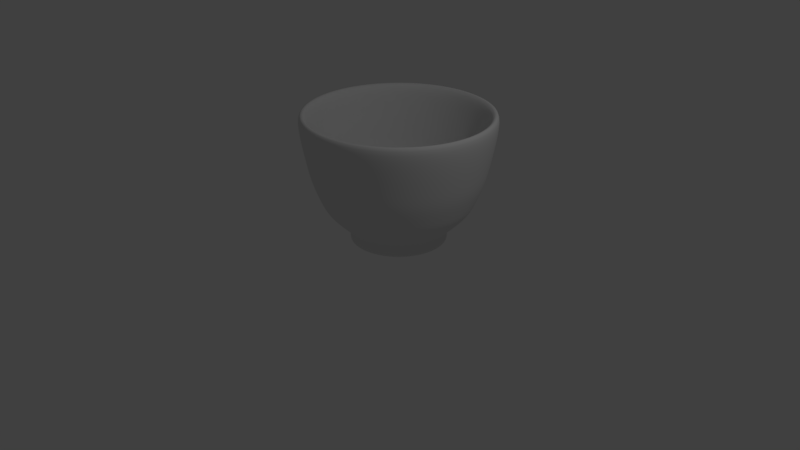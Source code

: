 # Source: jiZhouWare.blend  (saved by Blender 2.79.0; exported with 4.5.12 LTS)
import bpy
from mathutils import Matrix  # noqa: F401  (used for matrix-valued properties, if any)

bpy.ops.wm.read_factory_settings(use_empty=True)
scene = bpy.context.scene
scene.name = 'Scene'

# ---- collections
col_collection_1 = bpy.data.collections.new('Collection 1'); scene.collection.children.link(col_collection_1)

# ---- world
world_world = bpy.data.worlds.new('World'); scene.world = world_world
world_world.color = (0.05088, 0.05088, 0.05088)
world_world.use_sun_shadow = False
world_world.sun_shadow_jitter_overblur = 0.0
world_world.cycles.sampling_method = 'MANUAL'

# ---- cameras
cam_camera = bpy.data.cameras.new('Camera')
cam_camera.clip_end = 100.0
cam_camera.lens = 35.0
cam_camera.sensor_width = 32.0
cam_camera.sensor_height = 18.0
cam_camera.ortho_scale = 7.314
cam_camera.dof.focus_distance = 0.0
cam_camera.dof.aperture_fstop = 128.0

# ---- lights
light_lamp = bpy.data.lights.new('Lamp', 'POINT')
light_lamp.transmission_factor = 0.0
light_lamp.cutoff_distance = 30.0
light_lamp.energy = 100.0
light_lamp.shadow_buffer_clip_start = 1.001
light_lamp.shadow_soft_size = 0.1
light_lamp.shadow_maximum_resolution = 0.006
light_lamp.use_absolute_resolution = True

# ---- meshes
me_cylinder = bpy.data.meshes.new('Cylinder')
me_cylinder.from_pydata([(1.842e-08, 0.6518, -0.9605), (0.0, 1.304, 0.778), (0.1815, 0.746, -0.9548), (0.4028, 1.24, 0.778), (0.3831, 0.5273, -0.9605), (0.7662, 1.055, 0.778), (0.5273, 0.3831, -0.9605), (1.055, 0.7662, 0.778), (0.6199, 0.2014, -0.9605), (1.24, 0.4028, 0.778), (0.6518, 7.425e-08, -0.9605), (1.304, -5.698e-08, 0.778), (0.6199, -0.2014, -0.9605), (1.24, -0.4028, 0.778), (0.5273, -0.3831, -0.9605), (1.055, -0.7662, 0.778), (0.3831, -0.5273, -0.9605), (0.7662, -1.055, 0.778), (0.2014, -0.6199, -0.9605), (0.4028, -1.24, 0.778), (-1.94e-07, -0.6518, -0.9605), (-4.248e-07, -1.304, 0.778), (-0.2014, -0.6199, -0.9605), (-0.4028, -1.24, 0.778), (-0.3831, -0.5273, -0.9605), (-0.7662, -1.055, 0.778), (-0.5273, -0.3831, -0.9605), (-1.055, -0.7662, 0.778), (-0.6199, -0.2014, -0.9605), (-1.24, -0.4028, 0.778), (-0.6518, 7.321e-07, -0.9605), (-1.304, 1.259e-06, 0.778), (-0.6199, 0.2014, -0.9605), (-1.24, 0.4028, 0.778), (-0.5273, 0.3831, -0.9605), (-1.055, 0.7662, 0.778), (-0.3831, 0.5273, -0.9605), (-0.7662, 1.055, 0.778), (-0.2014, 0.6199, -0.9605), (-0.4028, 1.24, 0.778), (1.842e-08, 0.6518, -0.8126), (0.2014, 0.6199, -0.8126), (0.3831, 0.5273, -0.8126), (0.5273, 0.3831, -0.8126), (0.6199, 0.2014, -0.8126), (0.6518, 7.425e-08, -0.8126), (0.6199, -0.2014, -0.8126), (0.5273, -0.3831, -0.8126), (0.3831, -0.5273, -0.8126), (0.2014, -0.6199, -0.8126), (-1.94e-07, -0.6518, -0.8126), (-0.2014, -0.6199, -0.8126), (-0.3831, -0.5273, -0.8126), (-0.5273, -0.3831, -0.8126), (-0.6199, -0.2014, -0.8126), (-0.6518, 7.321e-07, -0.8126), (-0.6199, 0.2014, -0.8126), (-0.5273, 0.3831, -0.8126), (-0.3831, 0.5273, -0.8126), (-0.2014, 0.6199, -0.8126), (0.0, 0.8852, -0.6003), (0.0, 0.9961, -0.4662), (0.0, 1.061, -0.3116), (0.0, 1.15, -0.09048), (0.0, 1.2, 0.1566), (0.0, 1.256, 0.4315), (0.3881, 1.195, 0.4315), (0.3709, 1.142, 0.1566), (0.3553, 1.093, -0.09048), (0.3277, 1.009, -0.3116), (0.3078, 0.9473, -0.4662), (0.2735, 0.8419, -0.6003), (0.7383, 1.016, 0.4315), (0.7056, 0.9711, 0.1566), (0.6758, 0.9301, -0.09048), (0.6234, 0.858, -0.3116), (0.5855, 0.8058, -0.4662), (0.5203, 0.7161, -0.6003), (1.016, 0.7383, 0.4315), (0.9711, 0.7056, 0.1566), (0.9301, 0.6758, -0.09048), (0.858, 0.6234, -0.3116), (0.8058, 0.5855, -0.4662), (0.7161, 0.5203, -0.6003), (1.195, 0.3881, 0.4315), (1.142, 0.3709, 0.1566), (1.093, 0.3553, -0.09048), (1.009, 0.3277, -0.3116), (0.9473, 0.3078, -0.4662), (0.8419, 0.2735, -0.6003), (1.256, -5.49e-08, 0.4315), (1.2, -5.247e-08, 0.1566), (1.15, -5.026e-08, -0.09048), (1.061, -4.636e-08, -0.3116), (0.9961, -4.354e-08, -0.4662), (0.8852, -3.869e-08, -0.6003), (1.195, -0.3881, 0.4315), (1.142, -0.3709, 0.1566), (1.093, -0.3553, -0.09048), (1.009, -0.3277, -0.3116), (0.9473, -0.3078, -0.4662), (0.8419, -0.2735, -0.6003), (1.016, -0.7383, 0.4315), (0.9711, -0.7056, 0.1566), (0.9301, -0.6758, -0.09048), (0.858, -0.6234, -0.3116), (0.8058, -0.5855, -0.4662), (0.7161, -0.5203, -0.6003), (0.7383, -1.016, 0.4315), (0.7056, -0.9711, 0.1566), (0.6758, -0.9301, -0.09048), (0.6234, -0.858, -0.3116), (0.5855, -0.8058, -0.4662), (0.5203, -0.7161, -0.6003), (0.3881, -1.195, 0.4315), (0.3709, -1.142, 0.1566), (0.3553, -1.093, -0.09048), (0.3277, -1.009, -0.3116), (0.3078, -0.9473, -0.4662), (0.2735, -0.8419, -0.6003), (-4.093e-07, -1.256, 0.4315), (-3.911e-07, -1.2, 0.1566), (-3.746e-07, -1.15, -0.09048), (-3.456e-07, -1.061, -0.3116), (-3.246e-07, -0.9961, -0.4662), (-2.884e-07, -0.8852, -0.6003), (-0.3881, -1.195, 0.4315), (-0.3709, -1.142, 0.1566), (-0.3553, -1.093, -0.09048), (-0.3277, -1.009, -0.3116), (-0.3078, -0.9473, -0.4662), (-0.2735, -0.8419, -0.6003), (-0.7383, -1.016, 0.4315), (-0.7056, -0.9711, 0.1566), (-0.6758, -0.9301, -0.09048), (-0.6234, -0.858, -0.3116), (-0.5855, -0.8058, -0.4662), (-0.5203, -0.7161, -0.6003), (-1.016, -0.7383, 0.4315), (-0.9711, -0.7056, 0.1566), (-0.9301, -0.6758, -0.09048), (-0.858, -0.6234, -0.3116), (-0.8058, -0.5855, -0.4662), (-0.7161, -0.5203, -0.6003), (-1.195, -0.3881, 0.4315), (-1.142, -0.3709, 0.1566), (-1.093, -0.3553, -0.09048), (-1.009, -0.3277, -0.3116), (-0.9473, -0.3078, -0.4662), (-0.8419, -0.2735, -0.6003), (-1.256, 1.213e-06, 0.4315), (-1.2, 1.159e-06, 0.1566), (-1.15, 1.11e-06, -0.09048), (-1.061, 1.024e-06, -0.3116), (-0.9961, 9.618e-07, -0.4662), (-0.8852, 8.547e-07, -0.6003), (-1.195, 0.3881, 0.4315), (-1.142, 0.3709, 0.1566), (-1.093, 0.3553, -0.09048), (-1.009, 0.3277, -0.3116), (-0.9473, 0.3078, -0.4662), (-0.8419, 0.2735, -0.6003), (-1.016, 0.7383, 0.4315), (-0.9711, 0.7056, 0.1566), (-0.9301, 0.6758, -0.09048), (-0.858, 0.6234, -0.3116), (-0.8058, 0.5855, -0.4662), (-0.7161, 0.5203, -0.6003), (-0.7383, 1.016, 0.4315), (-0.7056, 0.9711, 0.1566), (-0.6758, 0.9301, -0.09048), (-0.6234, 0.858, -0.3116), (-0.5855, 0.8058, -0.4662), (-0.5203, 0.7161, -0.6003), (-0.3881, 1.195, 0.4315), (-0.3709, 1.142, 0.1566), (-0.3553, 1.093, -0.09048), (-0.3277, 1.009, -0.3116), (-0.3078, 0.9473, -0.4662), (-0.2735, 0.8419, -0.6003), (1.842e-08, 0.5786, -0.8938), (0.0, 1.175, 0.778), (0.1788, 0.5503, -0.8938), (0.363, 1.117, 0.778), (0.3401, 0.4681, -0.8938), (0.6904, 0.9502, 0.778), (0.4681, 0.3401, -0.8938), (0.9502, 0.6904, 0.778), (0.5503, 0.1788, -0.8938), (1.117, 0.363, 0.778), (0.5786, 7.425e-08, -0.8938), (1.175, -5.698e-08, 0.778), (0.5503, -0.1788, -0.8938), (1.117, -0.363, 0.778), (0.4681, -0.3401, -0.8938), (0.9502, -0.6904, 0.778), (0.3401, -0.4681, -0.8938), (0.6904, -0.9502, 0.778), (0.1788, -0.5503, -0.8938), (0.363, -1.117, 0.778), (-1.94e-07, -0.5786, -0.8938), (-4.248e-07, -1.175, 0.778), (-0.1788, -0.5503, -0.8938), (-0.363, -1.117, 0.778), (-0.3401, -0.4681, -0.8938), (-0.6904, -0.9502, 0.778), (-0.4681, -0.3401, -0.8938), (-0.9502, -0.6904, 0.778), (-0.5503, -0.1788, -0.8938), (-1.117, -0.363, 0.778), (-0.5786, 7.321e-07, -0.8938), (-1.175, 1.259e-06, 0.778), (-0.5503, 0.1788, -0.8938), (-1.117, 0.363, 0.778), (-0.4681, 0.3401, -0.8938), (-0.9502, 0.6904, 0.778), (-0.3401, 0.4681, -0.8938), (-0.6904, 0.9502, 0.778), (-0.1788, 0.5503, -0.8938), (-0.363, 1.117, 0.778), (1.842e-08, 0.5703, -0.7564), (0.1762, 0.5424, -0.7564), (0.3352, 0.4614, -0.7564), (0.4614, 0.3352, -0.7564), (0.5424, 0.1762, -0.7564), (0.5703, 7.425e-08, -0.7564), (0.5424, -0.1762, -0.7564), (0.4614, -0.3352, -0.7564), (0.3352, -0.4614, -0.7564), (0.1762, -0.5424, -0.7564), (-1.94e-07, -0.5703, -0.7564), (-0.1762, -0.5424, -0.7564), (-0.3352, -0.4614, -0.7564), (-0.4614, -0.3352, -0.7564), (-0.5424, -0.1762, -0.7564), (-0.5703, 7.321e-07, -0.7564), (-0.5424, 0.1762, -0.7564), (-0.4614, 0.3352, -0.7564), (-0.3352, 0.4614, -0.7564), (-0.1762, 0.5424, -0.7564), (0.0, 0.8102, -0.5549), (0.0, 0.8975, -0.4662), (0.0, 0.9556, -0.3116), (0.0, 1.036, -0.09048), (0.0, 1.082, 0.1566), (0.0, 1.132, 0.4315), (0.3497, 1.076, 0.4315), (0.3342, 1.029, 0.1566), (0.3201, 0.9852, -0.09048), (0.2953, 0.9088, -0.3116), (0.2773, 0.8535, -0.4662), (0.2504, 0.7706, -0.5549), (0.6652, 0.9156, 0.4315), (0.6357, 0.875, 0.1566), (0.6089, 0.8381, -0.09048), (0.5617, 0.7731, -0.3116), (0.5275, 0.7261, -0.4662), (0.4762, 0.6555, -0.5549), (0.9156, 0.6652, 0.4315), (0.875, 0.6357, 0.1566), (0.8381, 0.6089, -0.09048), (0.7731, 0.5617, -0.3116), (0.7261, 0.5275, -0.4662), (0.6555, 0.4762, -0.5549), (1.076, 0.3497, 0.4315), (1.029, 0.3342, 0.1566), (0.9852, 0.3201, -0.09048), (0.9088, 0.2953, -0.3116), (0.8535, 0.2773, -0.4662), (0.7706, 0.2504, -0.5549), (1.132, -5.49e-08, 0.4315), (1.082, -5.247e-08, 0.1566), (1.036, -5.026e-08, -0.09048), (0.9556, -4.636e-08, -0.3116), (0.8975, -4.354e-08, -0.4662), (0.8102, -3.869e-08, -0.5549), (1.076, -0.3497, 0.4315), (1.029, -0.3342, 0.1566), (0.9852, -0.3201, -0.09048), (0.9088, -0.2953, -0.3116), (0.8535, -0.2773, -0.4662), (0.7706, -0.2504, -0.5549), (0.9156, -0.6652, 0.4315), (0.875, -0.6357, 0.1566), (0.8381, -0.6089, -0.09048), (0.7731, -0.5617, -0.3116), (0.7261, -0.5275, -0.4662), (0.6555, -0.4762, -0.5549), (0.6652, -0.9156, 0.4315), (0.6357, -0.875, 0.1566), (0.6089, -0.8381, -0.09048), (0.5617, -0.7731, -0.3116), (0.5275, -0.7261, -0.4662), (0.4762, -0.6555, -0.5549), (0.3497, -1.076, 0.4315), (0.3342, -1.029, 0.1566), (0.3201, -0.9852, -0.09048), (0.2953, -0.9088, -0.3116), (0.2773, -0.8535, -0.4662), (0.2504, -0.7706, -0.5549), (-4.093e-07, -1.132, 0.4315), (-3.911e-07, -1.082, 0.1566), (-3.746e-07, -1.036, -0.09048), (-3.456e-07, -0.9556, -0.3116), (-3.246e-07, -0.8975, -0.4662), (-2.884e-07, -0.8102, -0.5549), (-0.3497, -1.076, 0.4315), (-0.3342, -1.029, 0.1566), (-0.3201, -0.9852, -0.09048), (-0.2953, -0.9088, -0.3116), (-0.2773, -0.8535, -0.4662), (-0.2504, -0.7706, -0.5549), (-0.6652, -0.9156, 0.4315), (-0.6357, -0.875, 0.1566), (-0.6089, -0.8381, -0.09048), (-0.5617, -0.7731, -0.3116), (-0.5275, -0.7261, -0.4662), (-0.4762, -0.6555, -0.5549), (-0.9156, -0.6652, 0.4315), (-0.875, -0.6357, 0.1566), (-0.8381, -0.6089, -0.09048), (-0.7731, -0.5617, -0.3116), (-0.7261, -0.5275, -0.4662), (-0.6555, -0.4762, -0.5549), (-1.076, -0.3497, 0.4315), (-1.029, -0.3342, 0.1566), (-0.9852, -0.3201, -0.09048), (-0.9088, -0.2953, -0.3116), (-0.8535, -0.2773, -0.4662), (-0.7706, -0.2504, -0.5549), (-1.132, 1.213e-06, 0.4315), (-1.082, 1.159e-06, 0.1566), (-1.036, 1.11e-06, -0.09048), (-0.9556, 1.024e-06, -0.3116), (-0.8975, 9.618e-07, -0.4662), (-0.8102, 8.547e-07, -0.5549), (-1.076, 0.3497, 0.4315), (-1.029, 0.3342, 0.1566), (-0.9852, 0.3201, -0.09048), (-0.9088, 0.2953, -0.3116), (-0.8535, 0.2773, -0.4662), (-0.7706, 0.2504, -0.5549), (-0.9156, 0.6652, 0.4315), (-0.875, 0.6357, 0.1566), (-0.8381, 0.6089, -0.09048), (-0.7731, 0.5617, -0.3116), (-0.7261, 0.5275, -0.4662), (-0.6555, 0.4762, -0.5549), (-0.6652, 0.9156, 0.4315), (-0.6357, 0.875, 0.1566), (-0.6089, 0.8381, -0.09048), (-0.5617, 0.7731, -0.3116), (-0.5275, 0.7261, -0.4662), (-0.4762, 0.6555, -0.5549), (-0.3497, 1.076, 0.4315), (-0.3342, 1.029, 0.1566), (-0.3201, 0.9852, -0.09048), (-0.2953, 0.9088, -0.3116), (-0.2773, 0.8535, -0.4662), (-0.2504, 0.7706, -0.5549), (0.2014, 0.6199, -0.8126), (0.3831, 0.5273, -0.8126), (0.5273, 0.3831, -0.8126), (0.6199, 0.2014, -0.8126), (0.6518, 7.425e-08, -0.8126), (0.6199, -0.2014, -0.8126), (0.5273, -0.3831, -0.8126), (0.3831, -0.5273, -0.8126), (0.2014, -0.6199, -0.8126), (-1.94e-07, -0.6518, -0.8126), (-0.2014, -0.6199, -0.8126), (-0.3831, -0.5273, -0.8126), (-0.5273, -0.3831, -0.8126), (-0.6199, -0.2014, -0.8126), (-0.6518, 7.321e-07, -0.8126), (-0.6199, 0.2014, -0.8126), (-0.5273, 0.3831, -0.8126), (-0.3831, 0.5273, -0.8126), (-0.2014, 0.6199, -0.8126), (1.842e-08, 0.6518, -0.8126), (0.2014, 0.6199, -0.9605), (0.3831, 0.5273, -0.9605), (0.5273, 0.3831, -0.9605), (0.6199, 0.2014, -0.9605), (0.6518, 7.425e-08, -0.9605), (0.6199, -0.2014, -0.9605), (0.5273, -0.3831, -0.9605), (0.3831, -0.5273, -0.9605), (0.2014, -0.6199, -0.9605), (-1.94e-07, -0.6518, -0.9605), (-0.2014, -0.6199, -0.9605), (-0.3831, -0.5273, -0.9605), (-0.5273, -0.3831, -0.9605), (-0.6199, -0.2014, -0.9605), (-0.6518, 7.321e-07, -0.9605), (-0.6199, 0.2014, -0.9605), (-0.5273, 0.3831, -0.9605), (-0.3831, 0.5273, -0.9605), (-0.2014, 0.6199, -0.9605), (1.842e-08, 0.6518, -0.9605), (0.1762, 0.5424, -0.7564), (0.3352, 0.4614, -0.7564), (0.4614, 0.3352, -0.7564), (0.5424, 0.1762, -0.7564), (0.5703, 7.425e-08, -0.7564), (0.5424, -0.1762, -0.7564), (0.4614, -0.3352, -0.7564), (0.3352, -0.4614, -0.7564), (0.1762, -0.5424, -0.7564), (-1.94e-07, -0.5703, -0.7564), (-0.1762, -0.5424, -0.7564), (-0.3352, -0.4614, -0.7564), (-0.4614, -0.3352, -0.7564), (-0.5424, -0.1762, -0.7564), (-0.5703, 7.321e-07, -0.7564), (-0.5424, 0.1762, -0.7564), (-0.4614, 0.3352, -0.7564), (-0.3352, 0.4614, -0.7564), (-0.1762, 0.5424, -0.7564), (1.842e-08, 0.5703, -0.7564)], [], [(65, 1, 3, 66), (66, 3, 5, 72), (72, 5, 7, 78), (78, 7, 9, 84), (84, 9, 11, 90), (90, 11, 13, 96), (96, 13, 15, 102), (102, 15, 17, 108), (108, 17, 19, 114), (114, 19, 21, 120), (120, 21, 23, 126), (126, 23, 25, 132), (132, 25, 27, 138), (138, 27, 29, 144), (144, 29, 31, 150), (150, 31, 33, 156), (156, 33, 35, 162), (162, 35, 37, 168), (398, 59, 40, 399), (168, 37, 39, 174), (174, 39, 1, 65), (0, 2, 4, 6, 8, 10, 12, 14, 16, 18, 20, 22, 24, 26, 28, 30, 32, 34, 36, 38), (397, 58, 59, 398), (396, 57, 58, 397), (395, 56, 57, 396), (394, 55, 56, 395), (393, 54, 55, 394), (392, 53, 54, 393), (391, 52, 53, 392), (390, 51, 52, 391), (389, 50, 51, 390), (388, 49, 50, 389), (387, 48, 49, 388), (386, 47, 48, 387), (385, 46, 47, 386), (384, 45, 46, 385), (383, 44, 45, 384), (382, 43, 44, 383), (381, 42, 43, 382), (380, 41, 42, 381), (399, 40, 41, 380), (378, 179, 60, 379), (179, 178, 61, 60), (178, 177, 62, 61), (177, 176, 63, 62), (176, 175, 64, 63), (175, 174, 65, 64), (377, 173, 179, 378), (173, 172, 178, 179), (172, 171, 177, 178), (171, 170, 176, 177), (170, 169, 175, 176), (169, 168, 174, 175), (376, 167, 173, 377), (167, 166, 172, 173), (166, 165, 171, 172), (165, 164, 170, 171), (164, 163, 169, 170), (163, 162, 168, 169), (375, 161, 167, 376), (161, 160, 166, 167), (160, 159, 165, 166), (159, 158, 164, 165), (158, 157, 163, 164), (157, 156, 162, 163), (374, 155, 161, 375), (155, 154, 160, 161), (154, 153, 159, 160), (153, 152, 158, 159), (152, 151, 157, 158), (151, 150, 156, 157), (373, 149, 155, 374), (149, 148, 154, 155), (148, 147, 153, 154), (147, 146, 152, 153), (146, 145, 151, 152), (145, 144, 150, 151), (372, 143, 149, 373), (143, 142, 148, 149), (142, 141, 147, 148), (141, 140, 146, 147), (140, 139, 145, 146), (139, 138, 144, 145), (371, 137, 143, 372), (137, 136, 142, 143), (136, 135, 141, 142), (135, 134, 140, 141), (134, 133, 139, 140), (133, 132, 138, 139), (370, 131, 137, 371), (131, 130, 136, 137), (130, 129, 135, 136), (129, 128, 134, 135), (128, 127, 133, 134), (127, 126, 132, 133), (369, 125, 131, 370), (125, 124, 130, 131), (124, 123, 129, 130), (123, 122, 128, 129), (122, 121, 127, 128), (121, 120, 126, 127), (368, 119, 125, 369), (119, 118, 124, 125), (118, 117, 123, 124), (117, 116, 122, 123), (116, 115, 121, 122), (115, 114, 120, 121), (367, 113, 119, 368), (113, 112, 118, 119), (112, 111, 117, 118), (111, 110, 116, 117), (110, 109, 115, 116), (109, 108, 114, 115), (366, 107, 113, 367), (107, 106, 112, 113), (106, 105, 111, 112), (105, 104, 110, 111), (104, 103, 109, 110), (103, 102, 108, 109), (365, 101, 107, 366), (101, 100, 106, 107), (100, 99, 105, 106), (99, 98, 104, 105), (98, 97, 103, 104), (97, 96, 102, 103), (364, 95, 101, 365), (95, 94, 100, 101), (94, 93, 99, 100), (93, 92, 98, 99), (92, 91, 97, 98), (91, 90, 96, 97), (363, 89, 95, 364), (89, 88, 94, 95), (88, 87, 93, 94), (87, 86, 92, 93), (86, 85, 91, 92), (85, 84, 90, 91), (362, 83, 89, 363), (83, 82, 88, 89), (82, 81, 87, 88), (81, 80, 86, 87), (80, 79, 85, 86), (79, 78, 84, 85), (361, 77, 83, 362), (77, 76, 82, 83), (76, 75, 81, 82), (75, 74, 80, 81), (74, 73, 79, 80), (73, 72, 78, 79), (360, 71, 77, 361), (71, 70, 76, 77), (70, 69, 75, 76), (69, 68, 74, 75), (68, 67, 73, 74), (67, 66, 72, 73), (379, 60, 71, 360), (60, 61, 70, 71), (61, 62, 69, 70), (62, 63, 68, 69), (63, 64, 67, 68), (64, 65, 66, 67), (245, 246, 183, 181), (246, 252, 185, 183), (252, 258, 187, 185), (258, 264, 189, 187), (264, 270, 191, 189), (270, 276, 193, 191), (276, 282, 195, 193), (282, 288, 197, 195), (288, 294, 199, 197), (294, 300, 201, 199), (300, 306, 203, 201), (306, 312, 205, 203), (312, 318, 207, 205), (318, 324, 209, 207), (324, 330, 211, 209), (330, 336, 213, 211), (336, 342, 215, 213), (342, 348, 217, 215), (218, 180, 220, 239), (348, 354, 219, 217), (354, 245, 181, 219), (180, 218, 216, 214, 212, 210, 208, 206, 204, 202, 200, 198, 196, 194, 192, 190, 188, 186, 184, 182), (216, 218, 239, 238), (214, 216, 238, 237), (212, 214, 237, 236), (210, 212, 236, 235), (208, 210, 235, 234), (206, 208, 234, 233), (204, 206, 233, 232), (202, 204, 232, 231), (200, 202, 231, 230), (198, 200, 230, 229), (196, 198, 229, 228), (194, 196, 228, 227), (192, 194, 227, 226), (190, 192, 226, 225), (188, 190, 225, 224), (186, 188, 224, 223), (184, 186, 223, 222), (182, 184, 222, 221), (180, 182, 221, 220), (418, 419, 240, 359), (359, 240, 241, 358), (358, 241, 242, 357), (357, 242, 243, 356), (356, 243, 244, 355), (355, 244, 245, 354), (417, 418, 359, 353), (353, 359, 358, 352), (352, 358, 357, 351), (351, 357, 356, 350), (350, 356, 355, 349), (349, 355, 354, 348), (416, 417, 353, 347), (347, 353, 352, 346), (346, 352, 351, 345), (345, 351, 350, 344), (344, 350, 349, 343), (343, 349, 348, 342), (415, 416, 347, 341), (341, 347, 346, 340), (340, 346, 345, 339), (339, 345, 344, 338), (338, 344, 343, 337), (337, 343, 342, 336), (414, 415, 341, 335), (335, 341, 340, 334), (334, 340, 339, 333), (333, 339, 338, 332), (332, 338, 337, 331), (331, 337, 336, 330), (413, 414, 335, 329), (329, 335, 334, 328), (328, 334, 333, 327), (327, 333, 332, 326), (326, 332, 331, 325), (325, 331, 330, 324), (412, 413, 329, 323), (323, 329, 328, 322), (322, 328, 327, 321), (321, 327, 326, 320), (320, 326, 325, 319), (319, 325, 324, 318), (411, 412, 323, 317), (317, 323, 322, 316), (316, 322, 321, 315), (315, 321, 320, 314), (314, 320, 319, 313), (313, 319, 318, 312), (410, 411, 317, 311), (311, 317, 316, 310), (310, 316, 315, 309), (309, 315, 314, 308), (308, 314, 313, 307), (307, 313, 312, 306), (409, 410, 311, 305), (305, 311, 310, 304), (304, 310, 309, 303), (303, 309, 308, 302), (302, 308, 307, 301), (301, 307, 306, 300), (408, 409, 305, 299), (299, 305, 304, 298), (298, 304, 303, 297), (297, 303, 302, 296), (296, 302, 301, 295), (295, 301, 300, 294), (407, 408, 299, 293), (293, 299, 298, 292), (292, 298, 297, 291), (291, 297, 296, 290), (290, 296, 295, 289), (289, 295, 294, 288), (406, 407, 293, 287), (287, 293, 292, 286), (286, 292, 291, 285), (285, 291, 290, 284), (284, 290, 289, 283), (283, 289, 288, 282), (405, 406, 287, 281), (281, 287, 286, 280), (280, 286, 285, 279), (279, 285, 284, 278), (278, 284, 283, 277), (277, 283, 282, 276), (404, 405, 281, 275), (275, 281, 280, 274), (274, 280, 279, 273), (273, 279, 278, 272), (272, 278, 277, 271), (271, 277, 276, 270), (403, 404, 275, 269), (269, 275, 274, 268), (268, 274, 273, 267), (267, 273, 272, 266), (266, 272, 271, 265), (265, 271, 270, 264), (402, 403, 269, 263), (263, 269, 268, 262), (262, 268, 267, 261), (261, 267, 266, 260), (260, 266, 265, 259), (259, 265, 264, 258), (401, 402, 263, 257), (257, 263, 262, 256), (256, 262, 261, 255), (255, 261, 260, 254), (254, 260, 259, 253), (253, 259, 258, 252), (400, 401, 257, 251), (251, 257, 256, 250), (250, 256, 255, 249), (249, 255, 254, 248), (248, 254, 253, 247), (247, 253, 252, 246), (419, 400, 251, 240), (240, 251, 250, 241), (241, 250, 249, 242), (242, 249, 248, 243), (243, 248, 247, 244), (244, 247, 246, 245), (3, 1, 181, 183), (5, 3, 183, 185), (7, 5, 185, 187), (9, 7, 187, 189), (11, 9, 189, 191), (13, 11, 191, 193), (15, 13, 193, 195), (17, 15, 195, 197), (19, 17, 197, 199), (21, 19, 199, 201), (23, 21, 201, 203), (25, 23, 203, 205), (27, 25, 205, 207), (29, 27, 207, 209), (31, 29, 209, 211), (33, 31, 211, 213), (35, 33, 213, 215), (37, 35, 215, 217), (39, 37, 217, 219), (1, 39, 219, 181), (40, 379, 360, 41), (41, 360, 361, 42), (42, 361, 362, 43), (43, 362, 363, 44), (44, 363, 364, 45), (45, 364, 365, 46), (46, 365, 366, 47), (47, 366, 367, 48), (48, 367, 368, 49), (49, 368, 369, 50), (50, 369, 370, 51), (51, 370, 371, 52), (52, 371, 372, 53), (53, 372, 373, 54), (54, 373, 374, 55), (55, 374, 375, 56), (56, 375, 376, 57), (57, 376, 377, 58), (58, 377, 378, 59), (59, 378, 379, 40), (0, 399, 380, 2), (2, 380, 381, 4), (4, 381, 382, 6), (6, 382, 383, 8), (8, 383, 384, 10), (10, 384, 385, 12), (12, 385, 386, 14), (14, 386, 387, 16), (16, 387, 388, 18), (18, 388, 389, 20), (20, 389, 390, 22), (22, 390, 391, 24), (24, 391, 392, 26), (26, 392, 393, 28), (28, 393, 394, 30), (30, 394, 395, 32), (32, 395, 396, 34), (34, 396, 397, 36), (36, 397, 398, 38), (38, 398, 399, 0), (220, 221, 400, 419), (221, 222, 401, 400), (222, 223, 402, 401), (223, 224, 403, 402), (224, 225, 404, 403), (225, 226, 405, 404), (226, 227, 406, 405), (227, 228, 407, 406), (228, 229, 408, 407), (229, 230, 409, 408), (230, 231, 410, 409), (231, 232, 411, 410), (232, 233, 412, 411), (233, 234, 413, 412), (234, 235, 414, 413), (235, 236, 415, 414), (236, 237, 416, 415), (237, 238, 417, 416), (238, 239, 418, 417), (239, 220, 419, 418)])
me_cylinder.polygons.foreach_set('use_smooth', [True] * 402)
me_cylinder.use_remesh_preserve_volume = False
me_cylinder.use_remesh_preserve_attributes = False
me_cylinder.use_mirror_vertex_groups = False
me_cylinder.update()

# ---- objects
ob_cylinder = bpy.data.objects.new('Cylinder', me_cylinder)
ob_lamp = bpy.data.objects.new('Lamp', light_lamp)
ob_camera = bpy.data.objects.new('Camera', cam_camera)

# ---- transforms, parenting, visibility, modifiers, constraints
ob_cylinder.location = (-0.1143, 0.63, 0.9724)
ob_cylinder.lineart.crease_threshold = 0.0
_m = ob_cylinder.modifiers.new('Subsurf', 'SUBSURF')
_m.uv_smooth = 'PRESERVE_CORNERS'
_m.quality = 2
_m.levels = 3
_m.show_only_control_edges = False
ob_lamp.location = (4.076, 1.005, 5.904)
ob_lamp.rotation_euler = (0.6503, 0.05522, 1.866)
ob_lamp.lock_rotations_4d = False
ob_lamp.empty_display_type = 'ARROWS'
ob_lamp.color = (0.0, 0.0, 0.0, 0.0)
ob_lamp.lineart.crease_threshold = 0.0
ob_camera.location = (7.481, -6.508, 5.344)
ob_camera.rotation_euler = (1.109, 0.0, 0.8149)
ob_camera.lock_rotations_4d = False
ob_camera.empty_display_type = 'ARROWS'
ob_camera.color = (0.0, 0.0, 0.0, 0.0)
ob_camera.display_type = 'WIRE'
ob_camera.lineart.crease_threshold = 0.0

# ---- collection membership
col_collection_1.objects.link(ob_cylinder)
col_collection_1.objects.link(ob_lamp)
col_collection_1.objects.link(ob_camera)

# ---- scene / render settings (as saved in the file)
scene.camera = ob_camera
scene.frame_start = 1; scene.frame_end = 250; scene.frame_set(1)
scene.render.engine = 'BLENDER_EEVEE_NEXT'
scene.render.resolution_percentage = 50
scene.render.dither_intensity = 0.0
scene.cycles.use_denoising = False
scene.cycles.samples = 128
scene.cycles.sampling_pattern = 'TABULATED_SOBOL'
scene.cycles.use_adaptive_sampling = False
scene.cycles.use_light_tree = False
scene.cycles.blur_glossy = 0.0
scene.cycles.sample_clamp_indirect = 0.0
scene.view_settings.view_transform = 'Standard'
bpy.context.view_layer.update()
